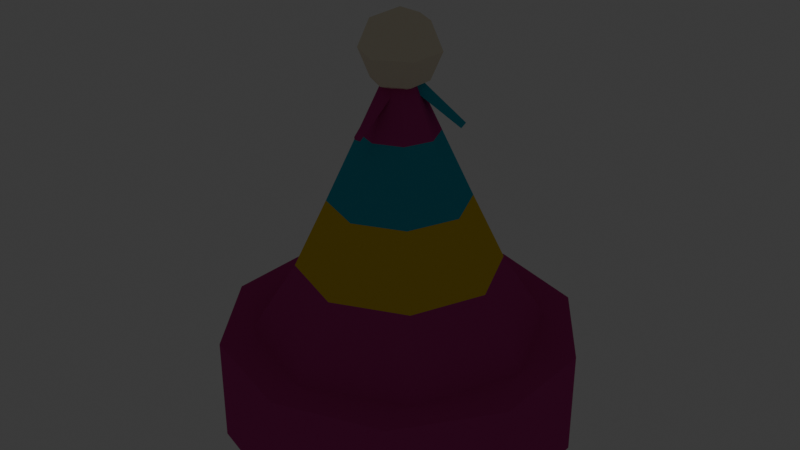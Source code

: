 # Source: char_hat_party_cone.blend  (saved by Blender 5.2.45; exported with 4.5.12 LTS)
import bpy
from mathutils import Matrix  # noqa: F401  (used for matrix-valued properties, if any)

bpy.ops.wm.read_factory_settings(use_empty=True)
scene = bpy.context.scene
scene.name = 'Scene'

# ---- collections
col_collection = bpy.data.collections.new('Collection'); scene.collection.children.link(col_collection)

# ---- materials (node trees are filled in below, after node groups)
mat_mat_flat_lit = bpy.data.materials.new('mat_flat_lit')
mat_mat_emissive_warm = bpy.data.materials.new('mat_emissive_warm')
mat_mat_emissive_ember = bpy.data.materials.new('mat_emissive_ember')

# ---- material node trees
mat_mat_flat_lit.use_nodes = True; mat_mat_flat_lit.node_tree.nodes.clear()
_N = mat_mat_flat_lit.node_tree.nodes; _L = mat_mat_flat_lit.node_tree.links
n0 = _N.new('ShaderNodeOutputMaterial'); n0.name = 'Material Output'; n0.location = (0, 0)
n1 = _N.new('ShaderNodeBsdfPrincipled'); n1.name = 'Principled BSDF'; n1.location = (0, 0)
n1.inputs[2].default_value = 1.0
n1.inputs[10].default_value = 0.005
n1.inputs[13].default_value = 0.0
n2 = _N.new('ShaderNodeVertexColor'); n2.name = 'Color Attribute'; n2.location = (0, 0)
n2.layer_name = 'Col'
_L.new(n2.outputs[0], n1.inputs[0])
_L.new(n1.outputs[0], n0.inputs[0])
n0.is_active_output = True
mat_mat_emissive_warm.use_nodes = True; mat_mat_emissive_warm.node_tree.nodes.clear()
_N = mat_mat_emissive_warm.node_tree.nodes; _L = mat_mat_emissive_warm.node_tree.links
n0 = _N.new('ShaderNodeOutputMaterial'); n0.name = 'Material Output'; n0.location = (0, 0)
n1 = _N.new('ShaderNodeBsdfPrincipled'); n1.name = 'Principled BSDF'; n1.location = (0, 0)
n1.inputs[2].default_value = 1.0
n1.inputs[10].default_value = 0.005
n1.inputs[13].default_value = 0.0
n1.inputs[27].default_value = (1.0, 0.4564, 0.1022, 1.0)
n1.inputs[28].default_value = 1.0
n2 = _N.new('ShaderNodeVertexColor'); n2.name = 'Color Attribute'; n2.location = (0, 0)
n2.layer_name = 'Col'
_L.new(n2.outputs[0], n1.inputs[0])
_L.new(n1.outputs[0], n0.inputs[0])
n0.is_active_output = True
mat_mat_emissive_ember.use_nodes = True; mat_mat_emissive_ember.node_tree.nodes.clear()
_N = mat_mat_emissive_ember.node_tree.nodes; _L = mat_mat_emissive_ember.node_tree.links
n0 = _N.new('ShaderNodeOutputMaterial'); n0.name = 'Material Output'; n0.location = (0, 0)
n1 = _N.new('ShaderNodeBsdfPrincipled'); n1.name = 'Principled BSDF'; n1.location = (0, 0)
n1.inputs[2].default_value = 1.0
n1.inputs[10].default_value = 0.005
n1.inputs[13].default_value = 0.0
n1.inputs[27].default_value = (1.0, 0.1022, 0.0137, 1.0)
n1.inputs[28].default_value = 1.0
n2 = _N.new('ShaderNodeVertexColor'); n2.name = 'Color Attribute'; n2.location = (0, 0)
n2.layer_name = 'Col'
_L.new(n2.outputs[0], n1.inputs[0])
_L.new(n1.outputs[0], n0.inputs[0])
n0.is_active_output = True

# ---- world
world_world = bpy.data.worlds.new('World'); scene.world = world_world
world_world.use_nodes = True; world_world.node_tree.nodes.clear()
_N = world_world.node_tree.nodes; _L = world_world.node_tree.links
n0 = _N.new('ShaderNodeOutputWorld'); n0.name = 'World Output'; n0.location = (200, 100)
n1 = _N.new('ShaderNodeBackground'); n1.name = 'Background'; n1.location = (-200, 100)
n1.inputs[0].default_value = (0.05088, 0.05088, 0.05088, 1.0)
_L.new(n1.outputs[0], n0.inputs[0])
n0.is_active_output = True
world_world.color = (0.05088, 0.05088, 0.05088)
world_world.sun_shadow_jitter_overblur = 0.0

# ---- meshes
me_hat = bpy.data.meshes.new('Hat')
me_hat.from_pydata([(0.0, 0.0, 0.44), (0.0, 0.02828, 0.4283), (0.0, 0.185, 0.0), (0.0, 0.185, 0.11), (0.1087, 0.1497, 0.0), (0.1087, 0.1497, 0.11), (0.1759, 0.05717, 0.0), (0.1759, 0.05717, 0.11), (0.1759, -0.05717, 0.0), (0.1759, -0.05717, 0.11), (0.1087, -0.1497, 0.0), (0.1087, -0.1497, 0.11), (0.0, -0.185, 0.0), (0.0, -0.185, 0.11), (-0.1087, -0.1497, 0.0), (-0.1087, -0.1497, 0.11), (-0.1759, -0.05717, 0.0), (-0.1759, -0.05717, 0.11), (-0.1759, 0.05717, 0.0), (-0.1759, 0.05717, 0.11), (-0.1087, 0.1497, 0.0), (-0.1087, 0.1497, 0.11), (0.0, 0.15, 0.11), (0.0, 0.105, 0.18), (0.1061, 0.1061, 0.11), (0.07425, 0.07425, 0.18), (0.15, 0.0, 0.11), (0.105, 0.0, 0.18), (0.1061, -0.1061, 0.11), (0.07425, -0.07425, 0.18), (0.0, -0.15, 0.11), (0.0, -0.105, 0.18), (-0.1061, -0.1061, 0.11), (-0.07425, -0.07425, 0.18), (-0.15, 0.0, 0.11), (-0.105, 0.0, 0.18), (-0.1061, 0.1061, 0.11), (-0.07425, 0.07425, 0.18), (0.0, 0.105, 0.18), (0.0, 0.072, 0.25), (0.07425, 0.07425, 0.18), (0.05091, 0.05091, 0.25), (0.105, 0.0, 0.18), (0.072, 0.0, 0.25), (0.07425, -0.07425, 0.18), (0.05091, -0.05091, 0.25), (0.0, -0.105, 0.18), (0.0, -0.072, 0.25), (-0.07425, -0.07425, 0.18), (-0.05091, -0.05091, 0.25), (-0.105, 0.0, 0.18), (-0.072, 0.0, 0.25), (-0.07425, 0.07425, 0.18), (-0.05091, 0.05091, 0.25), (0.0, 0.072, 0.25), (0.0, 0.04, 0.32), (0.05091, 0.05091, 0.25), (0.02828, 0.02828, 0.32), (0.072, 0.0, 0.25), (0.04, 0.0, 0.32), (0.05091, -0.05091, 0.25), (0.02828, -0.02828, 0.32), (0.0, -0.072, 0.25), (0.0, -0.04, 0.32), (-0.05091, -0.05091, 0.25), (-0.02828, -0.02828, 0.32), (-0.072, 0.0, 0.25), (-0.04, 0.0, 0.32), (-0.05091, 0.05091, 0.25), (-0.02828, 0.02828, 0.32), (0.0, 0.04, 0.32), (0.0, 0.008, 0.39), (0.02828, 0.02828, 0.32), (0.005657, 0.005657, 0.39), (0.04, 0.0, 0.32), (0.008, 0.0, 0.39), (0.02828, -0.02828, 0.32), (0.005657, -0.005657, 0.39), (0.0, -0.04, 0.32), (0.0, -0.008, 0.39), (-0.02828, -0.02828, 0.32), (-0.005657, -0.005657, 0.39), (-0.04, 0.0, 0.32), (-0.008, 0.0, 0.39), (-0.02828, 0.02828, 0.32), (-0.005657, 0.005657, 0.39), (0.0, 0.04, 0.4), (0.0, 0.02828, 0.3717), (0.0, 0.0, 0.36), (-0.0003095, -0.005114, 0.3861), (0.02449, 0.01414, 0.4283), (0.03464, 0.02, 0.4), (0.02449, 0.01414, 0.3717), (-0.05202, 0.02758, 0.3285), (-0.001556, -0.007273, 0.3771), (0.02449, -0.01414, 0.4283), (0.03464, -0.02, 0.4), (0.02449, -0.01414, 0.3717), (-0.05338, 0.03263, 0.3331), (-0.004274, 0.002825, 0.3861), (-5.96e-09, -0.02828, 0.4283), (-5.96e-09, -0.04, 0.4), (-5.96e-09, -0.02828, 0.3717), (-0.04832, 0.03344, 0.3284), (0.00583, 0.004448, 0.3768), (-0.02449, -0.01414, 0.4283), (-0.03464, -0.02, 0.4), (-0.02449, -0.01414, 0.3717), (0.05495, 0.02991, 0.3331), (0.004584, 0.002289, 0.3861), (-0.02449, 0.01414, 0.4283), (-0.03464, 0.02, 0.4), (-0.02449, 0.01414, 0.3717), (0.05312, 0.02513, 0.3284), (0.0009369, -0.007273, 0.3768), (0.04989, 0.03126, 0.3285), (-0.005521, 0.004984, 0.3771), (-0.001571, -0.06254, 0.3331), (0.007077, 0.002289, 0.3771), (0.002123, -0.05884, 0.3285), (-0.006767, 0.002825, 0.3768), (-0.004799, -0.05857, 0.3284)], [], [(32, 33, 35, 34), (26, 27, 29, 28), (2, 3, 5, 4), (29, 27, 25, 23, 37, 35, 33, 31), (97, 96, 101, 102), (4, 5, 7, 6), (42, 43, 45, 44), (44, 45, 47, 46), (6, 7, 9, 8), (30, 31, 33, 32), (24, 25, 27, 26), (8, 9, 11, 10), (38, 39, 41, 40), (40, 41, 43, 42), (10, 11, 13, 12), (78, 79, 81, 80), (46, 47, 49, 48), (12, 13, 15, 14), (28, 29, 31, 30), (22, 23, 25, 24), (14, 15, 17, 16), (90, 0, 95), (72, 73, 75, 74), (16, 17, 19, 18), (5, 3, 21, 19, 17, 15, 13, 11, 9, 7), (1, 0, 90), (18, 19, 21, 20), (70, 71, 73, 72), (100, 0, 105), (20, 21, 3, 2), (2, 4, 6, 8, 10, 12, 14, 16, 18, 20), (76, 77, 79, 78), (34, 35, 37, 36), (54, 55, 57, 56), (60, 61, 63, 62), (36, 37, 23, 22), (34, 36, 22, 24, 26, 28, 30, 32), (88, 97, 102), (58, 59, 61, 60), (48, 49, 51, 50), (86, 1, 90, 91), (44, 46, 48, 50, 52, 38, 40, 42), (50, 51, 53, 52), (56, 57, 59, 58), (62, 63, 65, 64), (52, 53, 39, 38), (43, 41, 39, 53, 51, 49, 47, 45), (74, 75, 77, 76), (91, 90, 95, 96), (64, 65, 67, 66), (61, 59, 57, 55, 69, 67, 65, 63), (101, 100, 105, 106), (66, 67, 69, 68), (96, 95, 100, 101), (88, 92, 97), (68, 69, 55, 54), (62, 64, 66, 68, 54, 56, 58, 60), (95, 0, 100), (87, 86, 91, 92), (80, 81, 83, 82), (75, 73, 71, 85, 83, 81, 79, 77), (88, 87, 92), (82, 83, 85, 84), (102, 101, 106, 107), (92, 91, 96, 97), (84, 85, 71, 70), (76, 78, 80, 82, 84, 70, 72, 74), (88, 102, 107), (88, 107, 112), (107, 106, 111, 112), (106, 105, 110, 111), (105, 0, 110), (110, 0, 1), (88, 112, 87), (112, 111, 86, 87), (111, 110, 1, 86), (89, 118, 120), (116, 115, 113, 114), (114, 113, 108, 109), (113, 115, 108), (104, 103, 98, 99), (109, 108, 115, 116), (116, 114, 109), (99, 98, 93, 94), (98, 103, 93), (89, 117, 119, 118), (94, 93, 103, 104), (99, 94, 104), (118, 119, 121, 120), (120, 121, 117, 89), (121, 119, 117)])
_ca = me_hat.color_attributes.new('Col', 'BYTE_COLOR', 'CORNER')
_ca.data.foreach_set('color', [0.5271, 0.05127, 0.2542, 1.0, 0.5271, 0.05127, 0.2542, 1.0, 0.5271, 0.05127, 0.2542, 1.0, 0.5271, 0.05127, 0.2542, 1.0, 0.5271, 0.05127, 0.2542, 1.0, 0.5271, 0.05127, 0.2542, 1.0, 0.5271, 0.05127, 0.2542, 1.0, 0.5271, 0.05127, 0.2542, 1.0, 0.5271, 0.05127, 0.2542, 1.0, 0.5271, 0.05127, 0.2542, 1.0, 0.5271, 0.05127, 0.2542, 1.0, 0.5271, 0.05127, 0.2542, 1.0, 0.5271, 0.05127, 0.2542, 1.0, 0.5271, 0.05127, 0.2542, 1.0, 0.5271, 0.05127, 0.2542, 1.0, 0.5271, 0.05127, 0.2542, 1.0, 0.5271, 0.05127, 0.2542, 1.0, 0.5271, 0.05127, 0.2542, 1.0, 0.5271, 0.05127, 0.2542, 1.0, 0.5271, 0.05127, 0.2542, 1.0, 0.8879, 0.807, 0.6308, 1.0, 0.8879, 0.807, 0.6308, 1.0, 0.8879, 0.807, 0.6308, 1.0, 0.8879, 0.807, 0.6308, 1.0, 0.5271, 0.05127, 0.2542, 1.0, 0.5271, 0.05127, 0.2542, 1.0, 0.5271, 0.05127, 0.2542, 1.0, 0.5271, 0.05127, 0.2542, 1.0, 0.807, 0.5776, 0.04231, 1.0, 0.807, 0.5776, 0.04231, 1.0, 0.807, 0.5776, 0.04231, 1.0, 0.807, 0.5776, 0.04231, 1.0, 0.807, 0.5776, 0.04231, 1.0, 0.807, 0.5776, 0.04231, 1.0, 0.807, 0.5776, 0.04231, 1.0, 0.807, 0.5776, 0.04231, 1.0, 0.5271, 0.05127, 0.2542, 1.0, 0.5271, 0.05127, 0.2542, 1.0, 0.5271, 0.05127, 0.2542, 1.0, 0.5271, 0.05127, 0.2542, 1.0, 0.5271, 0.05127, 0.2542, 1.0, 0.5271, 0.05127, 0.2542, 1.0, 0.5271, 0.05127, 0.2542, 1.0, 0.5271, 0.05127, 0.2542, 1.0, 0.5271, 0.05127, 0.2542, 1.0, 0.5271, 0.05127, 0.2542, 1.0, 0.5271, 0.05127, 0.2542, 1.0, 0.5271, 0.05127, 0.2542, 1.0, 0.5271, 0.05127, 0.2542, 1.0, 0.5271, 0.05127, 0.2542, 1.0, 0.5271, 0.05127, 0.2542, 1.0, 0.5271, 0.05127, 0.2542, 1.0, 0.807, 0.5776, 0.04231, 1.0, 0.807, 0.5776, 0.04231, 1.0, 0.807, 0.5776, 0.04231, 1.0, 0.807, 0.5776, 0.04231, 1.0, 0.807, 0.5776, 0.04231, 1.0, 0.807, 0.5776, 0.04231, 1.0, 0.807, 0.5776, 0.04231, 1.0, 0.807, 0.5776, 0.04231, 1.0, 0.5271, 0.05127, 0.2542, 1.0, 0.5271, 0.05127, 0.2542, 1.0, 0.5271, 0.05127, 0.2542, 1.0, 0.5271, 0.05127, 0.2542, 1.0, 0.5271, 0.05127, 0.2542, 1.0, 0.5271, 0.05127, 0.2542, 1.0, 0.5271, 0.05127, 0.2542, 1.0, 0.5271, 0.05127, 0.2542, 1.0, 0.807, 0.5776, 0.04231, 1.0, 0.807, 0.5776, 0.04231, 1.0, 0.807, 0.5776, 0.04231, 1.0, 0.807, 0.5776, 0.04231, 1.0, 0.5271, 0.05127, 0.2542, 1.0, 0.5271, 0.05127, 0.2542, 1.0, 0.5271, 0.05127, 0.2542, 1.0, 0.5271, 0.05127, 0.2542, 1.0, 0.5271, 0.05127, 0.2542, 1.0, 0.5271, 0.05127, 0.2542, 1.0, 0.5271, 0.05127, 0.2542, 1.0, 0.5271, 0.05127, 0.2542, 1.0, 0.5271, 0.05127, 0.2542, 1.0, 0.5271, 0.05127, 0.2542, 1.0, 0.5271, 0.05127, 0.2542, 1.0, 0.5271, 0.05127, 0.2542, 1.0, 0.5271, 0.05127, 0.2542, 1.0, 0.5271, 0.05127, 0.2542, 1.0, 0.5271, 0.05127, 0.2542, 1.0, 0.5271, 0.05127, 0.2542, 1.0, 0.8879, 0.807, 0.6308, 1.0, 0.8879, 0.807, 0.6308, 1.0, 0.8879, 0.807, 0.6308, 1.0, 0.5271, 0.05127, 0.2542, 1.0, 0.5271, 0.05127, 0.2542, 1.0, 0.5271, 0.05127, 0.2542, 1.0, 0.5271, 0.05127, 0.2542, 1.0, 0.5271, 0.05127, 0.2542, 1.0, 0.5271, 0.05127, 0.2542, 1.0, 0.5271, 0.05127, 0.2542, 1.0, 0.5271, 0.05127, 0.2542, 1.0, 0.5271, 0.05127, 0.2542, 1.0, 0.5271, 0.05127, 0.2542, 1.0, 0.5271, 0.05127, 0.2542, 1.0, 0.5271, 0.05127, 0.2542, 1.0, 0.5271, 0.05127, 0.2542, 1.0, 0.5271, 0.05127, 0.2542, 1.0, 0.5271, 0.05127, 0.2542, 1.0, 0.5271, 0.05127, 0.2542, 1.0, 0.5271, 0.05127, 0.2542, 1.0, 0.5271, 0.05127, 0.2542, 1.0, 0.8879, 0.807, 0.6308, 1.0, 0.8879, 0.807, 0.6308, 1.0, 0.8879, 0.807, 0.6308, 1.0, 0.5271, 0.05127, 0.2542, 1.0, 0.5271, 0.05127, 0.2542, 1.0, 0.5271, 0.05127, 0.2542, 1.0, 0.5271, 0.05127, 0.2542, 1.0, 0.5271, 0.05127, 0.2542, 1.0, 0.5271, 0.05127, 0.2542, 1.0, 0.5271, 0.05127, 0.2542, 1.0, 0.5271, 0.05127, 0.2542, 1.0, 0.8879, 0.807, 0.6308, 1.0, 0.8879, 0.807, 0.6308, 1.0, 0.8879, 0.807, 0.6308, 1.0, 0.5271, 0.05127, 0.2542, 1.0, 0.5271, 0.05127, 0.2542, 1.0, 0.5271, 0.05127, 0.2542, 1.0, 0.5271, 0.05127, 0.2542, 1.0, 0.5271, 0.05127, 0.2542, 1.0, 0.5271, 0.05127, 0.2542, 1.0, 0.5271, 0.05127, 0.2542, 1.0, 0.5271, 0.05127, 0.2542, 1.0, 0.5271, 0.05127, 0.2542, 1.0, 0.5271, 0.05127, 0.2542, 1.0, 0.5271, 0.05127, 0.2542, 1.0, 0.5271, 0.05127, 0.2542, 1.0, 0.5271, 0.05127, 0.2542, 1.0, 0.5271, 0.05127, 0.2542, 1.0, 0.5271, 0.05127, 0.2542, 1.0, 0.5271, 0.05127, 0.2542, 1.0, 0.5271, 0.05127, 0.2542, 1.0, 0.5271, 0.05127, 0.2542, 1.0, 0.5271, 0.05127, 0.2542, 1.0, 0.5271, 0.05127, 0.2542, 1.0, 0.5271, 0.05127, 0.2542, 1.0, 0.5271, 0.05127, 0.2542, 1.0, 0.05127, 0.4342, 0.5776, 1.0, 0.05127, 0.4342, 0.5776, 1.0, 0.05127, 0.4342, 0.5776, 1.0, 0.05127, 0.4342, 0.5776, 1.0, 0.05127, 0.4342, 0.5776, 1.0, 0.05127, 0.4342, 0.5776, 1.0, 0.05127, 0.4342, 0.5776, 1.0, 0.05127, 0.4342, 0.5776, 1.0, 0.5271, 0.05127, 0.2542, 1.0, 0.5271, 0.05127, 0.2542, 1.0, 0.5271, 0.05127, 0.2542, 1.0, 0.5271, 0.05127, 0.2542, 1.0, 0.5271, 0.05127, 0.2542, 1.0, 0.5271, 0.05127, 0.2542, 1.0, 0.5271, 0.05127, 0.2542, 1.0, 0.5271, 0.05127, 0.2542, 1.0, 0.5271, 0.05127, 0.2542, 1.0, 0.5271, 0.05127, 0.2542, 1.0, 0.5271, 0.05127, 0.2542, 1.0, 0.5271, 0.05127, 0.2542, 1.0, 0.8879, 0.807, 0.6308, 1.0, 0.8879, 0.807, 0.6308, 1.0, 0.8879, 0.807, 0.6308, 1.0, 0.05127, 0.4342, 0.5776, 1.0, 0.05127, 0.4342, 0.5776, 1.0, 0.05127, 0.4342, 0.5776, 1.0, 0.05127, 0.4342, 0.5776, 1.0, 0.807, 0.5776, 0.04231, 1.0, 0.807, 0.5776, 0.04231, 1.0, 0.807, 0.5776, 0.04231, 1.0, 0.807, 0.5776, 0.04231, 1.0, 0.8879, 0.807, 0.6308, 1.0, 0.8879, 0.807, 0.6308, 1.0, 0.8879, 0.807, 0.6308, 1.0, 0.8879, 0.807, 0.6308, 1.0, 0.807, 0.5776, 0.04231, 1.0, 0.807, 0.5776, 0.04231, 1.0, 0.807, 0.5776, 0.04231, 1.0, 0.807, 0.5776, 0.04231, 1.0, 0.807, 0.5776, 0.04231, 1.0, 0.807, 0.5776, 0.04231, 1.0, 0.807, 0.5776, 0.04231, 1.0, 0.807, 0.5776, 0.04231, 1.0, 0.807, 0.5776, 0.04231, 1.0, 0.807, 0.5776, 0.04231, 1.0, 0.807, 0.5776, 0.04231, 1.0, 0.807, 0.5776, 0.04231, 1.0, 0.05127, 0.4342, 0.5776, 1.0, 0.05127, 0.4342, 0.5776, 1.0, 0.05127, 0.4342, 0.5776, 1.0, 0.05127, 0.4342, 0.5776, 1.0, 0.05127, 0.4342, 0.5776, 1.0, 0.05127, 0.4342, 0.5776, 1.0, 0.05127, 0.4342, 0.5776, 1.0, 0.05127, 0.4342, 0.5776, 1.0, 0.807, 0.5776, 0.04231, 1.0, 0.807, 0.5776, 0.04231, 1.0, 0.807, 0.5776, 0.04231, 1.0, 0.807, 0.5776, 0.04231, 1.0, 0.807, 0.5776, 0.04231, 1.0, 0.807, 0.5776, 0.04231, 1.0, 0.807, 0.5776, 0.04231, 1.0, 0.807, 0.5776, 0.04231, 1.0, 0.807, 0.5776, 0.04231, 1.0, 0.807, 0.5776, 0.04231, 1.0, 0.807, 0.5776, 0.04231, 1.0, 0.807, 0.5776, 0.04231, 1.0, 0.5271, 0.05127, 0.2542, 1.0, 0.5271, 0.05127, 0.2542, 1.0, 0.5271, 0.05127, 0.2542, 1.0, 0.5271, 0.05127, 0.2542, 1.0, 0.8879, 0.807, 0.6308, 1.0, 0.8879, 0.807, 0.6308, 1.0, 0.8879, 0.807, 0.6308, 1.0, 0.8879, 0.807, 0.6308, 1.0, 0.05127, 0.4342, 0.5776, 1.0, 0.05127, 0.4342, 0.5776, 1.0, 0.05127, 0.4342, 0.5776, 1.0, 0.05127, 0.4342, 0.5776, 1.0, 0.05127, 0.4342, 0.5776, 1.0, 0.05127, 0.4342, 0.5776, 1.0, 0.05127, 0.4342, 0.5776, 1.0, 0.05127, 0.4342, 0.5776, 1.0, 0.05127, 0.4342, 0.5776, 1.0, 0.05127, 0.4342, 0.5776, 1.0, 0.05127, 0.4342, 0.5776, 1.0, 0.05127, 0.4342, 0.5776, 1.0, 0.8879, 0.807, 0.6308, 1.0, 0.8879, 0.807, 0.6308, 1.0, 0.8879, 0.807, 0.6308, 1.0, 0.8879, 0.807, 0.6308, 1.0, 0.05127, 0.4342, 0.5776, 1.0, 0.05127, 0.4342, 0.5776, 1.0, 0.05127, 0.4342, 0.5776, 1.0, 0.05127, 0.4342, 0.5776, 1.0, 0.8879, 0.807, 0.6308, 1.0, 0.8879, 0.807, 0.6308, 1.0, 0.8879, 0.807, 0.6308, 1.0, 0.8879, 0.807, 0.6308, 1.0, 0.8879, 0.807, 0.6308, 1.0, 0.8879, 0.807, 0.6308, 1.0, 0.8879, 0.807, 0.6308, 1.0, 0.05127, 0.4342, 0.5776, 1.0, 0.05127, 0.4342, 0.5776, 1.0, 0.05127, 0.4342, 0.5776, 1.0, 0.05127, 0.4342, 0.5776, 1.0, 0.05127, 0.4342, 0.5776, 1.0, 0.05127, 0.4342, 0.5776, 1.0, 0.05127, 0.4342, 0.5776, 1.0, 0.05127, 0.4342, 0.5776, 1.0, 0.05127, 0.4342, 0.5776, 1.0, 0.05127, 0.4342, 0.5776, 1.0, 0.05127, 0.4342, 0.5776, 1.0, 0.05127, 0.4342, 0.5776, 1.0, 0.8879, 0.807, 0.6308, 1.0, 0.8879, 0.807, 0.6308, 1.0, 0.8879, 0.807, 0.6308, 1.0, 0.8879, 0.807, 0.6308, 1.0, 0.8879, 0.807, 0.6308, 1.0, 0.8879, 0.807, 0.6308, 1.0, 0.8879, 0.807, 0.6308, 1.0, 0.5271, 0.05127, 0.2542, 1.0, 0.5271, 0.05127, 0.2542, 1.0, 0.5271, 0.05127, 0.2542, 1.0, 0.5271, 0.05127, 0.2542, 1.0, 0.5271, 0.05127, 0.2542, 1.0, 0.5271, 0.05127, 0.2542, 1.0, 0.5271, 0.05127, 0.2542, 1.0, 0.5271, 0.05127, 0.2542, 1.0, 0.5271, 0.05127, 0.2542, 1.0, 0.5271, 0.05127, 0.2542, 1.0, 0.5271, 0.05127, 0.2542, 1.0, 0.5271, 0.05127, 0.2542, 1.0, 0.8879, 0.807, 0.6308, 1.0, 0.8879, 0.807, 0.6308, 1.0, 0.8879, 0.807, 0.6308, 1.0, 0.5271, 0.05127, 0.2542, 1.0, 0.5271, 0.05127, 0.2542, 1.0, 0.5271, 0.05127, 0.2542, 1.0, 0.5271, 0.05127, 0.2542, 1.0, 0.8879, 0.807, 0.6308, 1.0, 0.8879, 0.807, 0.6308, 1.0, 0.8879, 0.807, 0.6308, 1.0, 0.8879, 0.807, 0.6308, 1.0, 0.8879, 0.807, 0.6308, 1.0, 0.8879, 0.807, 0.6308, 1.0, 0.8879, 0.807, 0.6308, 1.0, 0.8879, 0.807, 0.6308, 1.0, 0.5271, 0.05127, 0.2542, 1.0, 0.5271, 0.05127, 0.2542, 1.0, 0.5271, 0.05127, 0.2542, 1.0, 0.5271, 0.05127, 0.2542, 1.0, 0.5271, 0.05127, 0.2542, 1.0, 0.5271, 0.05127, 0.2542, 1.0, 0.5271, 0.05127, 0.2542, 1.0, 0.5271, 0.05127, 0.2542, 1.0, 0.5271, 0.05127, 0.2542, 1.0, 0.5271, 0.05127, 0.2542, 1.0, 0.5271, 0.05127, 0.2542, 1.0, 0.5271, 0.05127, 0.2542, 1.0, 0.8879, 0.807, 0.6308, 1.0, 0.8879, 0.807, 0.6308, 1.0, 0.8879, 0.807, 0.6308, 1.0, 0.8879, 0.807, 0.6308, 1.0, 0.8879, 0.807, 0.6308, 1.0, 0.8879, 0.807, 0.6308, 1.0, 0.8879, 0.807, 0.6308, 1.0, 0.8879, 0.807, 0.6308, 1.0, 0.8879, 0.807, 0.6308, 1.0, 0.8879, 0.807, 0.6308, 1.0, 0.8879, 0.807, 0.6308, 1.0, 0.8879, 0.807, 0.6308, 1.0, 0.8879, 0.807, 0.6308, 1.0, 0.8879, 0.807, 0.6308, 1.0, 0.8879, 0.807, 0.6308, 1.0, 0.8879, 0.807, 0.6308, 1.0, 0.8879, 0.807, 0.6308, 1.0, 0.8879, 0.807, 0.6308, 1.0, 0.8879, 0.807, 0.6308, 1.0, 0.8879, 0.807, 0.6308, 1.0, 0.8879, 0.807, 0.6308, 1.0, 0.8879, 0.807, 0.6308, 1.0, 0.8879, 0.807, 0.6308, 1.0, 0.8879, 0.807, 0.6308, 1.0, 0.8879, 0.807, 0.6308, 1.0, 0.8879, 0.807, 0.6308, 1.0, 0.8879, 0.807, 0.6308, 1.0, 0.8879, 0.807, 0.6308, 1.0, 0.8879, 0.807, 0.6308, 1.0, 0.8879, 0.807, 0.6308, 1.0, 0.8879, 0.807, 0.6308, 1.0, 0.5271, 0.05127, 0.2542, 1.0, 0.5271, 0.05127, 0.2542, 1.0, 0.5271, 0.05127, 0.2542, 1.0, 0.05127, 0.4342, 0.5776, 1.0, 0.05127, 0.4342, 0.5776, 1.0, 0.05127, 0.4342, 0.5776, 1.0, 0.05127, 0.4342, 0.5776, 1.0, 0.05127, 0.4342, 0.5776, 1.0, 0.05127, 0.4342, 0.5776, 1.0, 0.05127, 0.4342, 0.5776, 1.0, 0.05127, 0.4342, 0.5776, 1.0, 0.05127, 0.4342, 0.5776, 1.0, 0.05127, 0.4342, 0.5776, 1.0, 0.05127, 0.4342, 0.5776, 1.0, 0.807, 0.5776, 0.04231, 1.0, 0.807, 0.5776, 0.04231, 1.0, 0.807, 0.5776, 0.04231, 1.0, 0.807, 0.5776, 0.04231, 1.0, 0.05127, 0.4342, 0.5776, 1.0, 0.05127, 0.4342, 0.5776, 1.0, 0.05127, 0.4342, 0.5776, 1.0, 0.05127, 0.4342, 0.5776, 1.0, 0.05127, 0.4342, 0.5776, 1.0, 0.05127, 0.4342, 0.5776, 1.0, 0.05127, 0.4342, 0.5776, 1.0, 0.807, 0.5776, 0.04231, 1.0, 0.807, 0.5776, 0.04231, 1.0, 0.807, 0.5776, 0.04231, 1.0, 0.807, 0.5776, 0.04231, 1.0, 0.807, 0.5776, 0.04231, 1.0, 0.807, 0.5776, 0.04231, 1.0, 0.807, 0.5776, 0.04231, 1.0, 0.5271, 0.05127, 0.2542, 1.0, 0.5271, 0.05127, 0.2542, 1.0, 0.5271, 0.05127, 0.2542, 1.0, 0.5271, 0.05127, 0.2542, 1.0, 0.807, 0.5776, 0.04231, 1.0, 0.807, 0.5776, 0.04231, 1.0, 0.807, 0.5776, 0.04231, 1.0, 0.807, 0.5776, 0.04231, 1.0, 0.807, 0.5776, 0.04231, 1.0, 0.807, 0.5776, 0.04231, 1.0, 0.807, 0.5776, 0.04231, 1.0, 0.5271, 0.05127, 0.2542, 1.0, 0.5271, 0.05127, 0.2542, 1.0, 0.5271, 0.05127, 0.2542, 1.0, 0.5271, 0.05127, 0.2542, 1.0, 0.5271, 0.05127, 0.2542, 1.0, 0.5271, 0.05127, 0.2542, 1.0, 0.5271, 0.05127, 0.2542, 1.0, 0.5271, 0.05127, 0.2542, 1.0, 0.5271, 0.05127, 0.2542, 1.0, 0.5271, 0.05127, 0.2542, 1.0, 0.5271, 0.05127, 0.2542, 1.0])
me_hat.materials.append(mat_mat_flat_lit)
me_hat.materials.append(mat_mat_emissive_warm)
me_hat.materials.append(mat_mat_emissive_ember)
me_hat.update()

# ---- objects
ob_hat = bpy.data.objects.new('Hat', me_hat)

# ---- transforms, parenting, visibility, modifiers, constraints
ob_hat.location = (0.0, 0.0, 0.0)

# ---- collection membership
scene.collection.objects.link(ob_hat)

# ---- scene / render settings (as saved in the file)
scene.frame_start = 1; scene.frame_end = 250; scene.frame_set(1)
scene.render.engine = 'BLENDER_EEVEE_NEXT'
scene.render.bake_bias = 0.0
scene.render.bake_samples = 0
scene.render.compositor_device = 'GPU'
scene.eevee.use_volume_custom_range = False
scene.eevee.fast_gi_thickness_near = 0.1
scene.eevee.fast_gi_thickness_far = 0.0
scene.eevee.ray_tracing_options.screen_trace_thickness = 0.1
bpy.context.view_layer.update()

# ---- added for rendering (the .blend has no active camera): camera
cam_auto = bpy.data.cameras.new('AutoCamera')
cam_auto.lens = 50.0
cam_auto.sensor_width = 36.0
cam_auto.clip_end = 1000.0
ob_auto_camera = bpy.data.objects.new('AutoCamera', cam_auto)
scene.collection.objects.link(ob_auto_camera)
ob_auto_camera.location = (0.623637, -0.748364, 0.718909)
ob_auto_camera.rotation_euler = (1.09748, -7.21219e-08, 0.694738)
scene.camera = ob_auto_camera
bpy.context.view_layer.update()
